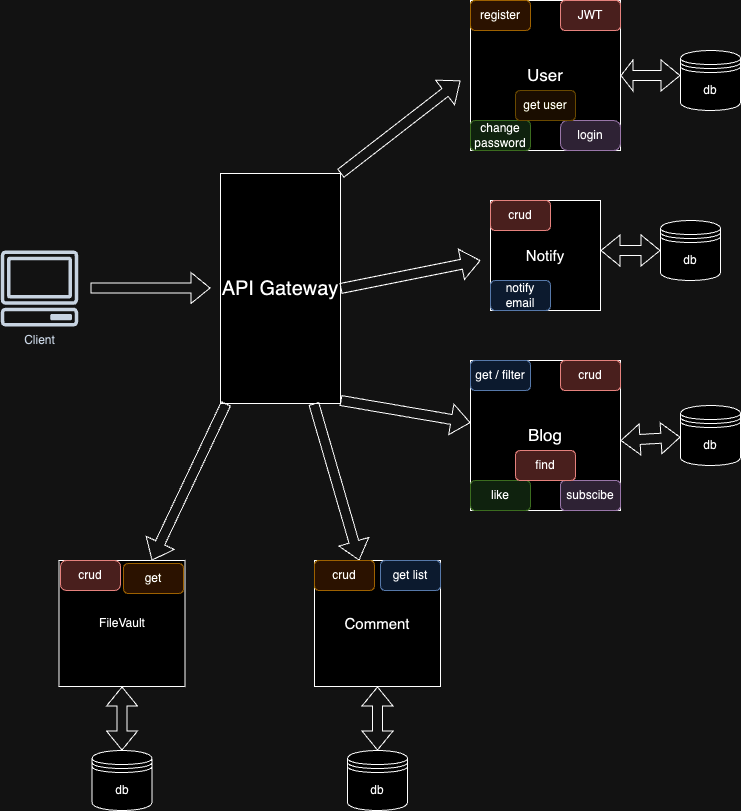

The diagram above was exported from draw.io. Its source (the exported page's mxGraphModel, read from the mxfile embedded in the PNG):
<mxGraphModel dx="984" dy="628" grid="1" gridSize="10" guides="1" tooltips="1" connect="1" arrows="1" fold="1" page="1" pageScale="1" pageWidth="827" pageHeight="1169" math="0" shadow="0">
  <root>
    <mxCell id="0" />
    <mxCell id="1" parent="0" />
    <mxCell id="14LsmqP5YFDNKOCa14oP-1" value="Client&lt;br&gt;" style="sketch=0;outlineConnect=0;fontColor=#232F3E;gradientColor=none;fillColor=#232F3D;strokeColor=none;dashed=0;verticalLabelPosition=bottom;verticalAlign=top;align=center;html=1;fontSize=12;fontStyle=0;aspect=fixed;pointerEvents=1;shape=mxgraph.aws4.client;" vertex="1" parent="1">
      <mxGeometry x="20" y="250" width="78" height="76" as="geometry" />
    </mxCell>
    <mxCell id="14LsmqP5YFDNKOCa14oP-2" value="" style="shape=flexArrow;endArrow=classic;html=1;rounded=0;" edge="1" parent="1">
      <mxGeometry width="50" height="50" relative="1" as="geometry">
        <mxPoint x="110" y="287.5" as="sourcePoint" />
        <mxPoint x="230" y="287.5" as="targetPoint" />
        <Array as="points">
          <mxPoint x="170" y="287.5" />
        </Array>
      </mxGeometry>
    </mxCell>
    <mxCell id="14LsmqP5YFDNKOCa14oP-3" value="API Gateway" style="rounded=0;whiteSpace=wrap;html=1;fontSize=20;" vertex="1" parent="1">
      <mxGeometry x="240" y="173" width="120" height="230" as="geometry" />
    </mxCell>
    <mxCell id="14LsmqP5YFDNKOCa14oP-4" value="" style="shape=flexArrow;endArrow=classic;html=1;rounded=0;exitX=1;exitY=0;exitDx=0;exitDy=0;" edge="1" parent="1" source="14LsmqP5YFDNKOCa14oP-3">
      <mxGeometry width="50" height="50" relative="1" as="geometry">
        <mxPoint x="370" y="173" as="sourcePoint" />
        <mxPoint x="480" y="80" as="targetPoint" />
      </mxGeometry>
    </mxCell>
    <mxCell id="14LsmqP5YFDNKOCa14oP-5" value="User" style="whiteSpace=wrap;html=1;aspect=fixed;align=center;fontSize=17;labelPosition=center;verticalLabelPosition=middle;verticalAlign=middle;horizontal=1;" vertex="1" parent="1">
      <mxGeometry x="490" width="150" height="150" as="geometry" />
    </mxCell>
    <mxCell id="14LsmqP5YFDNKOCa14oP-6" value="register" style="rounded=1;whiteSpace=wrap;html=1;fillColor=#ffe6cc;strokeColor=#d79b00;" vertex="1" parent="1">
      <mxGeometry x="490" width="60" height="30" as="geometry" />
    </mxCell>
    <mxCell id="14LsmqP5YFDNKOCa14oP-7" value="JWT" style="rounded=1;whiteSpace=wrap;html=1;fillColor=#f8cecc;strokeColor=#b85450;" vertex="1" parent="1">
      <mxGeometry x="580" width="60" height="30" as="geometry" />
    </mxCell>
    <mxCell id="14LsmqP5YFDNKOCa14oP-8" value="change password" style="rounded=1;whiteSpace=wrap;html=1;fillColor=#d5e8d4;strokeColor=#82b366;" vertex="1" parent="1">
      <mxGeometry x="490" y="120" width="60" height="30" as="geometry" />
    </mxCell>
    <mxCell id="14LsmqP5YFDNKOCa14oP-9" value="login" style="rounded=1;whiteSpace=wrap;html=1;arcSize=23;fillColor=#e1d5e7;strokeColor=#9673a6;" vertex="1" parent="1">
      <mxGeometry x="580" y="120" width="60" height="30" as="geometry" />
    </mxCell>
    <mxCell id="14LsmqP5YFDNKOCa14oP-10" value="get user" style="rounded=1;whiteSpace=wrap;html=1;fillColor=#fff2cc;strokeColor=#d6b656;" vertex="1" parent="1">
      <mxGeometry x="535" y="90" width="60" height="30" as="geometry" />
    </mxCell>
    <mxCell id="14LsmqP5YFDNKOCa14oP-13" value="db" style="shape=datastore;whiteSpace=wrap;html=1;" vertex="1" parent="1">
      <mxGeometry x="700" y="50" width="60" height="60" as="geometry" />
    </mxCell>
    <mxCell id="14LsmqP5YFDNKOCa14oP-14" value="" style="shape=flexArrow;endArrow=classic;startArrow=classic;html=1;rounded=0;startWidth=20;startSize=3.67;" edge="1" parent="1">
      <mxGeometry width="100" height="100" relative="1" as="geometry">
        <mxPoint x="640" y="75" as="sourcePoint" />
        <mxPoint x="700" y="75" as="targetPoint" />
        <Array as="points" />
      </mxGeometry>
    </mxCell>
    <mxCell id="14LsmqP5YFDNKOCa14oP-15" value="Notify" style="whiteSpace=wrap;html=1;aspect=fixed;fontSize=15;" vertex="1" parent="1">
      <mxGeometry x="510" y="200" width="110" height="110" as="geometry" />
    </mxCell>
    <mxCell id="14LsmqP5YFDNKOCa14oP-16" value="" style="shape=flexArrow;endArrow=classic;html=1;rounded=0;exitX=1;exitY=0.5;exitDx=0;exitDy=0;" edge="1" parent="1" source="14LsmqP5YFDNKOCa14oP-3">
      <mxGeometry width="50" height="50" relative="1" as="geometry">
        <mxPoint x="370" y="270" as="sourcePoint" />
        <mxPoint x="500" y="260" as="targetPoint" />
      </mxGeometry>
    </mxCell>
    <mxCell id="14LsmqP5YFDNKOCa14oP-19" value="crud" style="rounded=1;whiteSpace=wrap;html=1;fillColor=#f8cecc;strokeColor=#b85450;" vertex="1" parent="1">
      <mxGeometry x="510" y="200" width="60" height="30" as="geometry" />
    </mxCell>
    <mxCell id="14LsmqP5YFDNKOCa14oP-20" value="notify email" style="rounded=1;whiteSpace=wrap;html=1;fillColor=#dae8fc;strokeColor=#6c8ebf;" vertex="1" parent="1">
      <mxGeometry x="510" y="280" width="60" height="30" as="geometry" />
    </mxCell>
    <mxCell id="14LsmqP5YFDNKOCa14oP-21" value="" style="shape=flexArrow;endArrow=classic;html=1;rounded=0;" edge="1" parent="1" target="14LsmqP5YFDNKOCa14oP-22">
      <mxGeometry width="50" height="50" relative="1" as="geometry">
        <mxPoint x="360" y="400" as="sourcePoint" />
        <mxPoint x="480" y="420" as="targetPoint" />
      </mxGeometry>
    </mxCell>
    <mxCell id="14LsmqP5YFDNKOCa14oP-22" value="Blog" style="whiteSpace=wrap;html=1;aspect=fixed;fontSize=17;" vertex="1" parent="1">
      <mxGeometry x="490" y="360" width="150" height="150" as="geometry" />
    </mxCell>
    <mxCell id="14LsmqP5YFDNKOCa14oP-23" value="get / filter" style="rounded=1;whiteSpace=wrap;html=1;fillColor=#dae8fc;strokeColor=#6c8ebf;" vertex="1" parent="1">
      <mxGeometry x="490" y="360" width="60" height="30" as="geometry" />
    </mxCell>
    <mxCell id="14LsmqP5YFDNKOCa14oP-25" value="crud" style="rounded=1;whiteSpace=wrap;html=1;fillColor=#f8cecc;strokeColor=#b85450;" vertex="1" parent="1">
      <mxGeometry x="580" y="360" width="60" height="30" as="geometry" />
    </mxCell>
    <mxCell id="14LsmqP5YFDNKOCa14oP-26" value="like" style="rounded=1;whiteSpace=wrap;html=1;fillColor=#d5e8d4;strokeColor=#82b366;" vertex="1" parent="1">
      <mxGeometry x="490" y="480" width="60" height="30" as="geometry" />
    </mxCell>
    <mxCell id="14LsmqP5YFDNKOCa14oP-27" value="subscibe" style="rounded=1;whiteSpace=wrap;html=1;fillColor=#e1d5e7;strokeColor=#9673a6;" vertex="1" parent="1">
      <mxGeometry x="580" y="480" width="60" height="30" as="geometry" />
    </mxCell>
    <mxCell id="14LsmqP5YFDNKOCa14oP-31" value="" style="shape=flexArrow;endArrow=classic;html=1;rounded=0;" edge="1" parent="1" source="14LsmqP5YFDNKOCa14oP-3" target="14LsmqP5YFDNKOCa14oP-32">
      <mxGeometry width="50" height="50" relative="1" as="geometry">
        <mxPoint x="350" y="403" as="sourcePoint" />
        <mxPoint x="370" y="570" as="targetPoint" />
      </mxGeometry>
    </mxCell>
    <mxCell id="14LsmqP5YFDNKOCa14oP-32" value="Comment" style="whiteSpace=wrap;html=1;aspect=fixed;fontSize=15;" vertex="1" parent="1">
      <mxGeometry x="334" y="560" width="126" height="126" as="geometry" />
    </mxCell>
    <mxCell id="14LsmqP5YFDNKOCa14oP-33" value="crud" style="rounded=1;whiteSpace=wrap;html=1;fillColor=#ffe6cc;strokeColor=#d79b00;" vertex="1" parent="1">
      <mxGeometry x="334" y="560" width="60" height="30" as="geometry" />
    </mxCell>
    <mxCell id="14LsmqP5YFDNKOCa14oP-37" value="" style="shape=flexArrow;endArrow=classic;startArrow=classic;html=1;rounded=0;" edge="1" parent="1">
      <mxGeometry width="100" height="100" relative="1" as="geometry">
        <mxPoint x="620" y="250" as="sourcePoint" />
        <mxPoint x="680" y="250" as="targetPoint" />
      </mxGeometry>
    </mxCell>
    <mxCell id="14LsmqP5YFDNKOCa14oP-40" value="db" style="shape=datastore;whiteSpace=wrap;html=1;" vertex="1" parent="1">
      <mxGeometry x="680" y="220" width="60" height="60" as="geometry" />
    </mxCell>
    <mxCell id="14LsmqP5YFDNKOCa14oP-41" value="db" style="shape=datastore;whiteSpace=wrap;html=1;" vertex="1" parent="1">
      <mxGeometry x="700" y="405" width="60" height="60" as="geometry" />
    </mxCell>
    <mxCell id="14LsmqP5YFDNKOCa14oP-42" value="db" style="shape=datastore;whiteSpace=wrap;html=1;" vertex="1" parent="1">
      <mxGeometry x="367" y="750" width="60" height="60" as="geometry" />
    </mxCell>
    <mxCell id="14LsmqP5YFDNKOCa14oP-43" value="" style="shape=flexArrow;endArrow=classic;startArrow=classic;html=1;rounded=0;" edge="1" parent="1" target="14LsmqP5YFDNKOCa14oP-41">
      <mxGeometry width="100" height="100" relative="1" as="geometry">
        <mxPoint x="640" y="440" as="sourcePoint" />
        <mxPoint x="740" y="340" as="targetPoint" />
      </mxGeometry>
    </mxCell>
    <mxCell id="14LsmqP5YFDNKOCa14oP-44" value="" style="shape=flexArrow;endArrow=classic;startArrow=classic;html=1;rounded=0;" edge="1" parent="1" source="14LsmqP5YFDNKOCa14oP-42" target="14LsmqP5YFDNKOCa14oP-32">
      <mxGeometry width="100" height="100" relative="1" as="geometry">
        <mxPoint x="390" y="730" as="sourcePoint" />
        <mxPoint x="490" y="630" as="targetPoint" />
      </mxGeometry>
    </mxCell>
    <mxCell id="14LsmqP5YFDNKOCa14oP-46" value="get list" style="rounded=1;whiteSpace=wrap;html=1;fillColor=#dae8fc;strokeColor=#6c8ebf;" vertex="1" parent="1">
      <mxGeometry x="400" y="560" width="60" height="30" as="geometry" />
    </mxCell>
    <mxCell id="14LsmqP5YFDNKOCa14oP-47" value="find" style="rounded=1;whiteSpace=wrap;html=1;fillColor=#f8cecc;strokeColor=#b85450;" vertex="1" parent="1">
      <mxGeometry x="535" y="450" width="60" height="30" as="geometry" />
    </mxCell>
    <mxCell id="14LsmqP5YFDNKOCa14oP-48" value="FileVault" style="whiteSpace=wrap;html=1;aspect=fixed;" vertex="1" parent="1">
      <mxGeometry x="78.5" y="560" width="126" height="126" as="geometry" />
    </mxCell>
    <mxCell id="14LsmqP5YFDNKOCa14oP-50" value="" style="shape=flexArrow;endArrow=classic;html=1;rounded=0;" edge="1" parent="1" source="14LsmqP5YFDNKOCa14oP-3" target="14LsmqP5YFDNKOCa14oP-48">
      <mxGeometry width="50" height="50" relative="1" as="geometry">
        <mxPoint x="230" y="460" as="sourcePoint" />
        <mxPoint x="280" y="410" as="targetPoint" />
      </mxGeometry>
    </mxCell>
    <mxCell id="14LsmqP5YFDNKOCa14oP-51" value="crud" style="rounded=1;whiteSpace=wrap;html=1;fillColor=#f8cecc;strokeColor=#b85450;arcSize=20;" vertex="1" parent="1">
      <mxGeometry x="80" y="560" width="60" height="30" as="geometry" />
    </mxCell>
    <mxCell id="14LsmqP5YFDNKOCa14oP-52" value="get" style="rounded=1;whiteSpace=wrap;html=1;fillColor=#ffe6cc;strokeColor=#d79b00;" vertex="1" parent="1">
      <mxGeometry x="143" y="563" width="60" height="30" as="geometry" />
    </mxCell>
    <mxCell id="14LsmqP5YFDNKOCa14oP-54" value="db" style="shape=datastore;whiteSpace=wrap;html=1;" vertex="1" parent="1">
      <mxGeometry x="111.5" y="750" width="60" height="60" as="geometry" />
    </mxCell>
    <mxCell id="14LsmqP5YFDNKOCa14oP-56" value="" style="shape=flexArrow;endArrow=classic;startArrow=classic;html=1;rounded=0;entryX=0.5;entryY=1;entryDx=0;entryDy=0;exitX=0.5;exitY=0;exitDx=0;exitDy=0;" edge="1" parent="1" source="14LsmqP5YFDNKOCa14oP-54" target="14LsmqP5YFDNKOCa14oP-48">
      <mxGeometry width="100" height="100" relative="1" as="geometry">
        <mxPoint x="98" y="790" as="sourcePoint" />
        <mxPoint x="198" y="690" as="targetPoint" />
      </mxGeometry>
    </mxCell>
  </root>
</mxGraphModel>